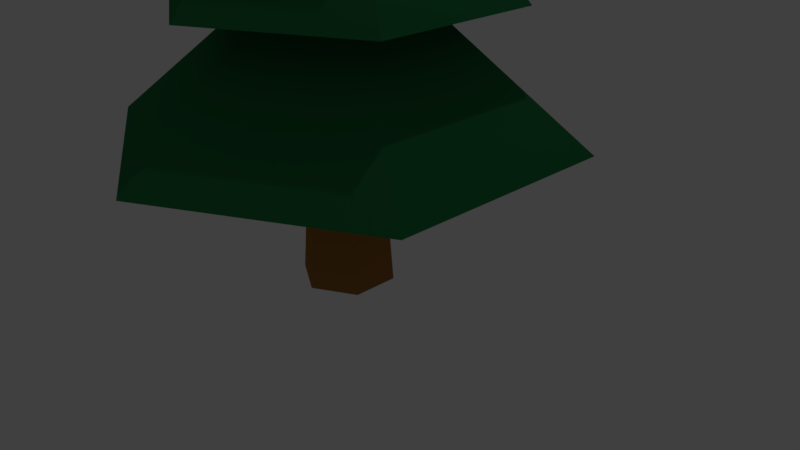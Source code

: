 # Source: tree_pine.blend  (saved by Blender 2.79.0; exported with 4.5.12 LTS)
import bpy
from mathutils import Matrix  # noqa: F401  (used for matrix-valued properties, if any)

bpy.ops.wm.read_factory_settings(use_empty=True)
scene = bpy.context.scene
scene.name = 'Scene'

# ---- collections
col_collection_1 = bpy.data.collections.new('Collection 1'); scene.collection.children.link(col_collection_1)

# ---- materials (node trees are filled in below, after node groups)
mat_leaves = bpy.data.materials.new('Leaves')
mat_leaves.alpha_threshold = 0.0
mat_leaves.use_transparent_shadow = False
mat_leaves.diffuse_color = (0.02217, 0.1981, 0.0648, 1.0)
mat_leaves.roughness = 0.5
mat_trunk = bpy.data.materials.new('Trunk')
mat_trunk.alpha_threshold = 0.0
mat_trunk.use_transparent_shadow = False
mat_trunk.diffuse_color = (0.402, 0.1746, 0.04092, 1.0)
mat_trunk.roughness = 0.5

# ---- material node trees

# ---- world
world_world = bpy.data.worlds.new('World'); scene.world = world_world
world_world.color = (0.05088, 0.05088, 0.05088)
world_world.use_sun_shadow = False
world_world.sun_shadow_jitter_overblur = 0.0
world_world.cycles.sampling_method = 'MANUAL'

# ---- cameras
cam_camera = bpy.data.cameras.new('Camera')
cam_camera.clip_end = 100.0
cam_camera.lens = 35.0
cam_camera.sensor_width = 32.0
cam_camera.sensor_height = 18.0
cam_camera.ortho_scale = 7.314
cam_camera.dof.focus_distance = 0.0
cam_camera.dof.aperture_fstop = 128.0

# ---- lights
light_lamp = bpy.data.lights.new('Lamp', 'POINT')
light_lamp.transmission_factor = 0.0
light_lamp.cutoff_distance = 30.0
light_lamp.energy = 100.0
light_lamp.shadow_buffer_clip_start = 1.001
light_lamp.shadow_soft_size = 0.1
light_lamp.shadow_maximum_resolution = 0.006
light_lamp.use_absolute_resolution = True

# ---- meshes
me_cylinder = bpy.data.meshes.new('Cylinder')
me_cylinder.from_pydata([(-8.175e-09, 0.5885, -1.0), (-1.868e-08, 0.05979, 6.546), (0.5097, 0.2943, -1.0), (0.05178, 0.0299, 6.546), (0.5097, -0.2943, -1.0), (0.05178, -0.0299, 6.546), (-5.963e-08, -0.5885, -1.0), (-2.391e-08, -0.05979, 6.546), (-0.5097, -0.2943, -1.0), (-0.05178, -0.0299, 6.546), (-0.5097, 0.2943, -1.0), (-0.05178, 0.0299, 6.546), (-1.06e-08, 0.4666, 0.6499), (0.4041, 0.2333, 0.6499), (0.4041, -0.2333, 0.6499), (-5.139e-08, -0.4666, 0.6499), (-0.4041, -0.2333, 0.6499), (-0.4041, 0.2333, 0.6499), (6.657e-08, 2.859, 0.8871), (2.476, 1.429, 0.8871), (2.476, -1.429, 0.8871), (-1.834e-07, -2.859, 0.8871), (-2.476, -1.429, 0.8871), (-2.476, 1.429, 0.8871), (-2.906e-09, 0.7191, 2.626), (0.6227, 0.3595, 2.626), (0.6227, -0.3595, 2.626), (-6.577e-08, -0.7191, 2.626), (-0.6227, -0.3595, 2.626), (-0.6227, 0.3595, 2.626), (4.714e-08, 2.081, 2.449), (1.802, 1.04, 2.449), (1.802, -1.04, 2.449), (-1.348e-07, -2.081, 2.449), (-1.802, -1.04, 2.449), (-1.802, 1.04, 2.449), (-1.67e-08, 0.6513, 4.223), (0.5641, 0.3257, 4.223), (0.5641, -0.3257, 4.223), (-7.364e-08, -0.6513, 4.223), (-0.5641, -0.3257, 4.223), (-0.5641, 0.3257, 4.223), (2.062e-08, 1.441, 4.022), (1.248, 0.7204, 4.022), (1.248, -0.7204, 4.022), (-1.053e-07, -1.441, 4.022), (-1.248, -0.7204, 4.022), (-1.248, 0.7204, 4.022)], [], [(1, 43, 42), (43, 5, 44), (44, 7, 45), (7, 46, 45), (9, 7, 5), (9, 47, 46), (11, 42, 47), (10, 12, 0), (16, 10, 8), (15, 8, 6), (14, 6, 4), (2, 14, 4), (12, 2, 0), (23, 24, 18), (28, 23, 22), (27, 22, 21), (26, 21, 20), (25, 20, 19), (18, 25, 19), (41, 30, 35), (40, 35, 34), (39, 34, 33), (38, 33, 32), (37, 32, 31), (36, 31, 30), (8, 10, 2), (13, 18, 19), (19, 14, 13), (14, 21, 15), (21, 16, 15), (22, 17, 16), (18, 17, 23), (25, 30, 31), (25, 32, 26), (26, 33, 27), (33, 28, 27), (28, 35, 29), (30, 29, 35), (37, 42, 43), (43, 38, 37), (44, 39, 38), (45, 40, 39), (46, 41, 40), (42, 41, 47), (1, 3, 43), (43, 3, 5), (44, 5, 7), (7, 9, 46), (5, 3, 1), (1, 11, 5), (11, 9, 5), (9, 11, 47), (11, 1, 42), (10, 17, 12), (16, 17, 10), (15, 16, 8), (14, 15, 6), (2, 13, 14), (12, 13, 2), (23, 29, 24), (28, 29, 23), (27, 28, 22), (26, 27, 21), (25, 26, 20), (18, 24, 25), (41, 36, 30), (40, 41, 35), (39, 40, 34), (38, 39, 33), (37, 38, 32), (36, 37, 31), (10, 0, 2), (2, 4, 6), (6, 8, 2), (13, 12, 18), (19, 20, 14), (14, 20, 21), (21, 22, 16), (22, 23, 17), (18, 12, 17), (25, 24, 30), (25, 31, 32), (26, 32, 33), (33, 34, 28), (28, 34, 35), (30, 24, 29), (37, 36, 42), (43, 44, 38), (44, 45, 39), (45, 46, 40), (46, 47, 41), (42, 36, 41)])
me_cylinder.polygons.foreach_set('material_index', [0, 0, 0, 0, 0, 0, 0, 1, 1, 1, 1, 1, 1, 0, 0, 0, 0, 0, 0, 0, 0, 0, 0, 0, 0, 1, 1, 0, 0, 0, 0, 1, 0, 0, 0, 0, 0, 0, 0, 0, 0, 0, 0, 0, 0, 0, 0, 0, 0, 0, 0, 0, 0, 1, 1, 1, 1, 1, 1, 0, 0, 0, 0, 0, 0, 0, 0, 0, 0, 0, 0, 1, 1, 1, 1, 0, 0, 0, 0, 1, 0, 0, 0, 0, 0, 0, 0, 0, 0, 0, 0, 0])
me_cylinder.materials.append(mat_leaves)
me_cylinder.materials.append(mat_trunk)
me_cylinder.use_remesh_preserve_volume = False
me_cylinder.use_remesh_preserve_attributes = False
me_cylinder.use_mirror_vertex_groups = False
me_cylinder.update()

# ---- objects
ob_cylinder = bpy.data.objects.new('Cylinder', me_cylinder)
ob_lamp = bpy.data.objects.new('Lamp', light_lamp)
ob_camera = bpy.data.objects.new('Camera', cam_camera)

# ---- transforms, parenting, visibility, modifiers, constraints
ob_cylinder.location = (0.06825, -0.4056, 0.9239)
ob_cylinder.lineart.crease_threshold = 0.0
ob_lamp.location = (1.559, 1.005, 10.7)
ob_lamp.rotation_euler = (0.6503, 0.05522, 1.866)
ob_lamp.lock_rotations_4d = False
ob_lamp.empty_display_type = 'ARROWS'
ob_lamp.color = (0.0, 0.0, 0.0, 0.0)
ob_lamp.lineart.crease_threshold = 0.0
ob_camera.location = (7.481, -6.508, 5.344)
ob_camera.rotation_euler = (1.109, 0.0, 0.8149)
ob_camera.lock_rotations_4d = False
ob_camera.empty_display_type = 'ARROWS'
ob_camera.color = (0.0, 0.0, 0.0, 0.0)
ob_camera.display_type = 'WIRE'
ob_camera.lineart.crease_threshold = 0.0

# ---- collection membership
col_collection_1.objects.link(ob_cylinder)
col_collection_1.objects.link(ob_lamp)
col_collection_1.objects.link(ob_camera)

# ---- scene / render settings (as saved in the file)
scene.camera = ob_camera
scene.frame_start = 1; scene.frame_end = 250; scene.frame_set(2)
scene.render.engine = 'BLENDER_EEVEE_NEXT'
scene.render.resolution_percentage = 50
scene.render.dither_intensity = 0.0
scene.cycles.use_denoising = False
scene.cycles.samples = 128
scene.cycles.sampling_pattern = 'TABULATED_SOBOL'
scene.cycles.use_adaptive_sampling = False
scene.cycles.use_light_tree = False
scene.cycles.blur_glossy = 0.0
scene.cycles.sample_clamp_indirect = 0.0
scene.view_settings.view_transform = 'Standard'
bpy.context.view_layer.update()
